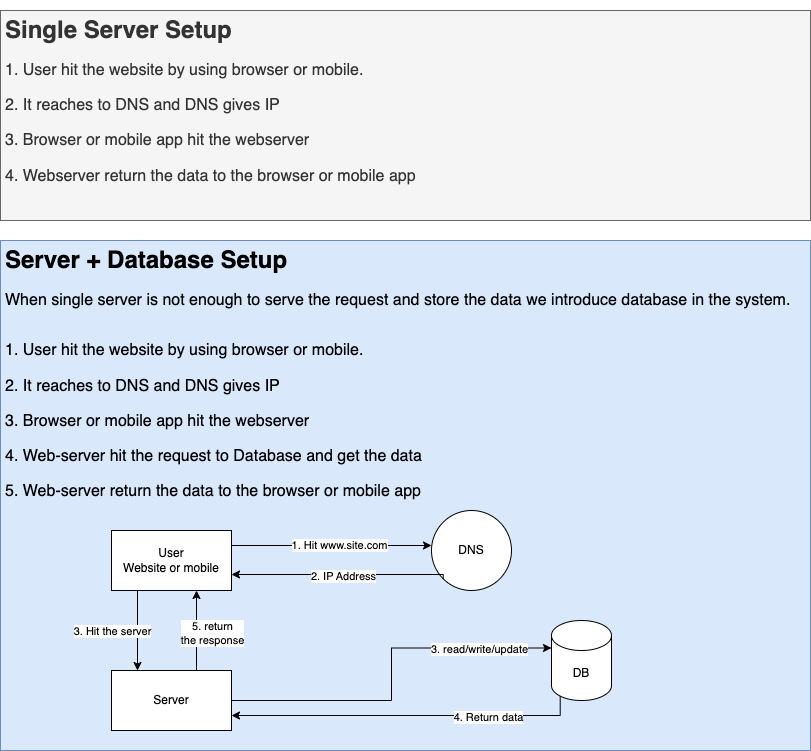

The diagram above was exported from draw.io. Its source (the exported page's mxGraphModel, read from the mxfile embedded in the PNG):
<mxGraphModel dx="1050" dy="666" grid="1" gridSize="10" guides="1" tooltips="1" connect="1" arrows="1" fold="1" page="1" pageScale="1" pageWidth="827" pageHeight="1169" math="0" shadow="0">
  <root>
    <mxCell id="0" />
    <mxCell id="1" parent="0" />
    <mxCell id="8kQudI3jCt_GCVGrKhtc-2" value="&lt;h1&gt;Single Server Setup&lt;/h1&gt;&lt;p style=&quot;&quot;&gt;&lt;font style=&quot;font-size: 16px;&quot;&gt;1. User hit the website by using browser or mobile.&amp;nbsp;&lt;/font&gt;&lt;/p&gt;&lt;p style=&quot;font-size: 16px;&quot;&gt;&lt;font style=&quot;font-size: 16px;&quot;&gt;2. It reaches to DNS and DNS gives IP&lt;/font&gt;&lt;/p&gt;&lt;p style=&quot;font-size: 16px;&quot;&gt;&lt;font style=&quot;font-size: 16px;&quot;&gt;3. Browser or mobile app hit the webserver&lt;/font&gt;&lt;/p&gt;&lt;p style=&quot;font-size: 16px;&quot;&gt;&lt;font style=&quot;font-size: 16px;&quot;&gt;4. Webserver return the data to the browser or mobile app&lt;/font&gt;&lt;/p&gt;" style="text;html=1;spacing=5;spacingTop=-20;whiteSpace=wrap;overflow=hidden;rounded=0;fillColor=#f5f5f5;fontColor=#333333;strokeColor=#666666;" vertex="1" parent="1">
      <mxGeometry x="9" y="70" width="810" height="210" as="geometry" />
    </mxCell>
    <mxCell id="8kQudI3jCt_GCVGrKhtc-13" value="&lt;h1&gt;Server + Database Setup&lt;br&gt;&lt;/h1&gt;&lt;div style=&quot;font-size: 16px;&quot;&gt;When single server is not enough to serve the request and store the data we introduce database in the system.&lt;/div&gt;&lt;div style=&quot;font-size: 16px;&quot;&gt;&lt;br&gt;&lt;/div&gt;&lt;p style=&quot;&quot;&gt;&lt;font style=&quot;font-size: 16px;&quot;&gt;1. User hit the website by using browser or mobile.&amp;nbsp;&lt;/font&gt;&lt;/p&gt;&lt;p style=&quot;font-size: 16px;&quot;&gt;&lt;font style=&quot;font-size: 16px;&quot;&gt;2. It reaches to DNS and DNS gives IP&lt;/font&gt;&lt;/p&gt;&lt;p style=&quot;font-size: 16px;&quot;&gt;&lt;font style=&quot;font-size: 16px;&quot;&gt;3. Browser or mobile app hit the webserver&lt;/font&gt;&lt;/p&gt;&lt;p style=&quot;font-size: 16px;&quot;&gt;&lt;font style=&quot;font-size: 16px;&quot;&gt;4. Web-server hit the request to Database and get the data&amp;nbsp;&lt;/font&gt;&lt;/p&gt;&lt;p style=&quot;font-size: 16px;&quot;&gt;&lt;font style=&quot;font-size: 16px;&quot;&gt;5. Web-server return the data to the browser or mobile app&lt;/font&gt;&lt;/p&gt;" style="text;html=1;spacing=5;spacingTop=-20;whiteSpace=wrap;overflow=hidden;rounded=0;fillColor=#dae8fc;strokeColor=#6c8ebf;" vertex="1" parent="1">
      <mxGeometry x="9" y="300" width="810" height="510" as="geometry" />
    </mxCell>
    <mxCell id="8kQudI3jCt_GCVGrKhtc-25" style="edgeStyle=orthogonalEdgeStyle;rounded=0;orthogonalLoop=1;jettySize=auto;html=1;" edge="1" parent="1">
      <mxGeometry relative="1" as="geometry">
        <mxPoint x="146" y="650" as="sourcePoint" />
        <mxPoint x="146" y="730" as="targetPoint" />
      </mxGeometry>
    </mxCell>
    <mxCell id="8kQudI3jCt_GCVGrKhtc-26" value="3. Hit the server" style="edgeLabel;html=1;align=center;verticalAlign=middle;resizable=0;points=[];" vertex="1" connectable="0" parent="8kQudI3jCt_GCVGrKhtc-25">
      <mxGeometry relative="1" as="geometry">
        <mxPoint x="-26" as="offset" />
      </mxGeometry>
    </mxCell>
    <mxCell id="8kQudI3jCt_GCVGrKhtc-14" value="User&lt;br&gt;Website or mobile" style="rounded=0;whiteSpace=wrap;html=1;" vertex="1" parent="1">
      <mxGeometry x="120" y="590" width="120" height="60" as="geometry" />
    </mxCell>
    <mxCell id="8kQudI3jCt_GCVGrKhtc-15" value="DNS" style="ellipse;whiteSpace=wrap;html=1;aspect=fixed;" vertex="1" parent="1">
      <mxGeometry x="440" y="570" width="80" height="80" as="geometry" />
    </mxCell>
    <mxCell id="8kQudI3jCt_GCVGrKhtc-16" style="edgeStyle=orthogonalEdgeStyle;rounded=0;orthogonalLoop=1;jettySize=auto;html=1;" edge="1" parent="1">
      <mxGeometry relative="1" as="geometry">
        <mxPoint x="240" y="605" as="sourcePoint" />
        <mxPoint x="440" y="605" as="targetPoint" />
      </mxGeometry>
    </mxCell>
    <mxCell id="8kQudI3jCt_GCVGrKhtc-18" value="1. Hit www.site.com" style="edgeLabel;html=1;align=center;verticalAlign=middle;resizable=0;points=[];" vertex="1" connectable="0" parent="8kQudI3jCt_GCVGrKhtc-16">
      <mxGeometry x="0.07" y="1" relative="1" as="geometry">
        <mxPoint as="offset" />
      </mxGeometry>
    </mxCell>
    <mxCell id="8kQudI3jCt_GCVGrKhtc-17" style="edgeStyle=orthogonalEdgeStyle;rounded=0;orthogonalLoop=1;jettySize=auto;html=1;exitX=0;exitY=1;exitDx=0;exitDy=0;" edge="1" parent="1" source="8kQudI3jCt_GCVGrKhtc-15">
      <mxGeometry relative="1" as="geometry">
        <mxPoint x="441.2701665379259" y="634" as="sourcePoint" />
        <mxPoint x="240" y="634" as="targetPoint" />
        <Array as="points">
          <mxPoint x="452" y="634" />
        </Array>
      </mxGeometry>
    </mxCell>
    <mxCell id="8kQudI3jCt_GCVGrKhtc-21" value="2. IP Address" style="edgeLabel;html=1;align=center;verticalAlign=middle;resizable=0;points=[];" vertex="1" connectable="0" parent="8kQudI3jCt_GCVGrKhtc-17">
      <mxGeometry x="-0.0371" y="1" relative="1" as="geometry">
        <mxPoint as="offset" />
      </mxGeometry>
    </mxCell>
    <mxCell id="8kQudI3jCt_GCVGrKhtc-35" style="edgeStyle=orthogonalEdgeStyle;rounded=0;orthogonalLoop=1;jettySize=auto;html=1;entryX=0.5;entryY=1;entryDx=0;entryDy=0;" edge="1" parent="1">
      <mxGeometry relative="1" as="geometry">
        <mxPoint x="205" y="730" as="sourcePoint" />
        <mxPoint x="205" y="650" as="targetPoint" />
      </mxGeometry>
    </mxCell>
    <mxCell id="8kQudI3jCt_GCVGrKhtc-36" value="5. return&lt;br&gt;the response" style="edgeLabel;html=1;align=center;verticalAlign=middle;resizable=0;points=[];" vertex="1" connectable="0" parent="8kQudI3jCt_GCVGrKhtc-35">
      <mxGeometry x="-0.05" relative="1" as="geometry">
        <mxPoint x="15" as="offset" />
      </mxGeometry>
    </mxCell>
    <mxCell id="8kQudI3jCt_GCVGrKhtc-22" value="Server" style="rounded=0;whiteSpace=wrap;html=1;" vertex="1" parent="1">
      <mxGeometry x="120" y="730" width="120" height="60" as="geometry" />
    </mxCell>
    <mxCell id="8kQudI3jCt_GCVGrKhtc-31" style="edgeStyle=orthogonalEdgeStyle;rounded=0;orthogonalLoop=1;jettySize=auto;html=1;exitX=0.145;exitY=1;exitDx=0;exitDy=-4.35;exitPerimeter=0;entryX=1;entryY=0.75;entryDx=0;entryDy=0;" edge="1" parent="1" source="8kQudI3jCt_GCVGrKhtc-27" target="8kQudI3jCt_GCVGrKhtc-22">
      <mxGeometry relative="1" as="geometry">
        <Array as="points">
          <mxPoint x="569" y="775" />
        </Array>
      </mxGeometry>
    </mxCell>
    <mxCell id="8kQudI3jCt_GCVGrKhtc-32" value="4. Return data" style="edgeLabel;html=1;align=center;verticalAlign=middle;resizable=0;points=[];" vertex="1" connectable="0" parent="8kQudI3jCt_GCVGrKhtc-31">
      <mxGeometry x="-0.4711" y="1" relative="1" as="geometry">
        <mxPoint as="offset" />
      </mxGeometry>
    </mxCell>
    <mxCell id="8kQudI3jCt_GCVGrKhtc-27" value="DB" style="shape=cylinder3;whiteSpace=wrap;html=1;boundedLbl=1;backgroundOutline=1;size=15;" vertex="1" parent="1">
      <mxGeometry x="560" y="680" width="60" height="80" as="geometry" />
    </mxCell>
    <mxCell id="8kQudI3jCt_GCVGrKhtc-29" style="edgeStyle=orthogonalEdgeStyle;rounded=0;orthogonalLoop=1;jettySize=auto;html=1;entryX=0;entryY=0;entryDx=0;entryDy=27.5;entryPerimeter=0;" edge="1" parent="1" source="8kQudI3jCt_GCVGrKhtc-22" target="8kQudI3jCt_GCVGrKhtc-27">
      <mxGeometry relative="1" as="geometry" />
    </mxCell>
    <mxCell id="8kQudI3jCt_GCVGrKhtc-30" value="3. read/write/update" style="edgeLabel;html=1;align=center;verticalAlign=middle;resizable=0;points=[];" vertex="1" connectable="0" parent="8kQudI3jCt_GCVGrKhtc-29">
      <mxGeometry x="0.6043" relative="1" as="geometry">
        <mxPoint x="1" y="1" as="offset" />
      </mxGeometry>
    </mxCell>
  </root>
</mxGraphModel>